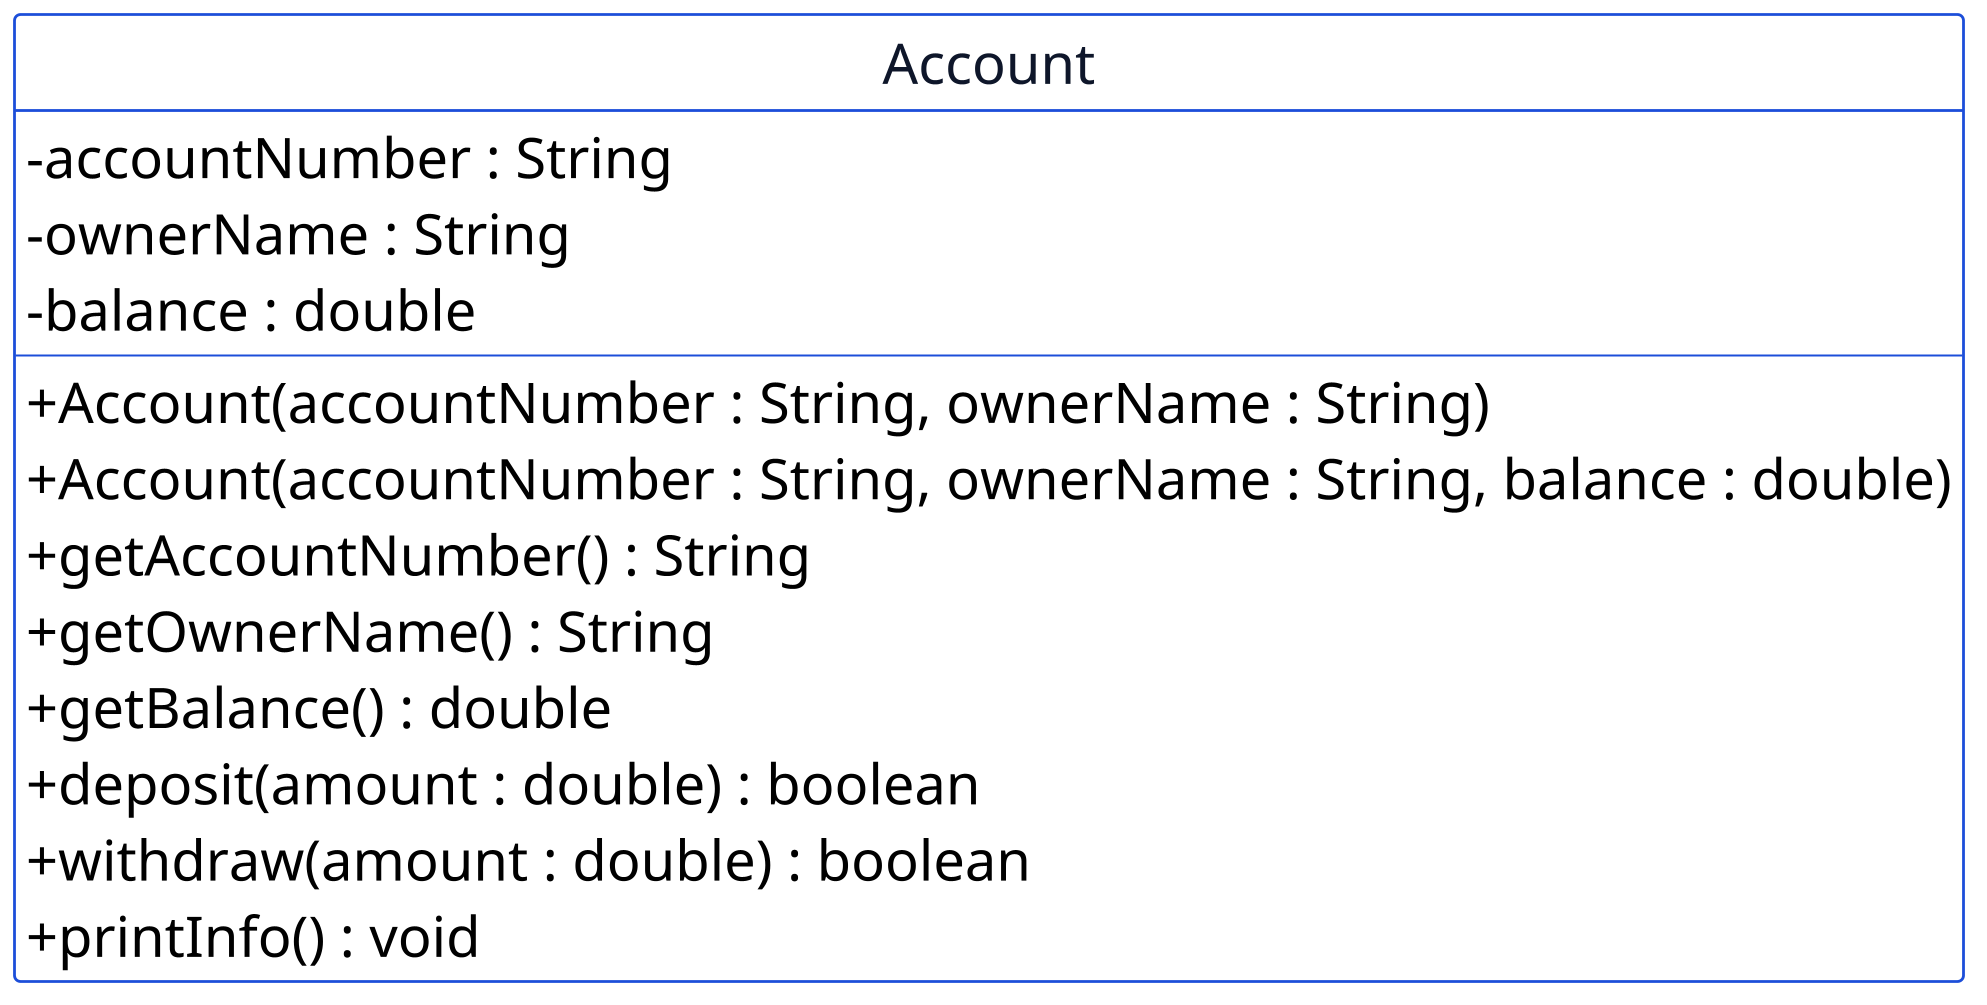

The diagram above was rendered by PlantUML. Its source (embedded in the PNG):
@startuml p03-account-encapsulated
scale 2
!include _common.iuml
hide circle
hide empty members

class Account {
  - accountNumber : String
  - ownerName : String
  - balance : double
  --
  + Account(accountNumber : String, ownerName : String)
  + Account(accountNumber : String, ownerName : String, balance : double)
  + getAccountNumber() : String
  + getOwnerName() : String
  + getBalance() : double
  + deposit(amount : double) : boolean
  + withdraw(amount : double) : boolean
  + printInfo() : void
}
@enduml